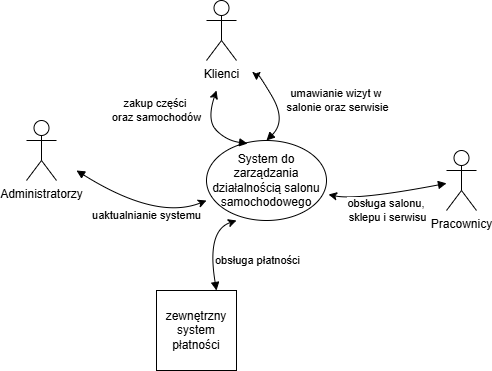

The diagram above was exported from draw.io. Its source (the exported page's mxGraphModel, read from the mxfile embedded in the PNG):
<mxGraphModel dx="872" dy="465" grid="1" gridSize="10" guides="1" tooltips="1" connect="1" arrows="1" fold="1" page="1" pageScale="1" pageWidth="827" pageHeight="1169" math="0" shadow="0">
  <root>
    <mxCell id="0" />
    <mxCell id="1" parent="0" />
    <mxCell id="3rW43ewpmlDD2AIjSK3p-1" parent="1" style="ellipse;whiteSpace=wrap;html=1;" value="&lt;p class=&quot;MsoTitle&quot;&gt;System do zarządzania&lt;br/&gt;działalnością salonu samochodowego&lt;span lang=&quot;EN-US&quot;&gt;&lt;/span&gt;&lt;/p&gt;" vertex="1">
      <mxGeometry height="80" width="120" x="350" y="210" as="geometry" />
    </mxCell>
    <mxCell id="3rW43ewpmlDD2AIjSK3p-2" parent="1" style="shape=umlActor;verticalLabelPosition=bottom;verticalAlign=top;html=1;outlineConnect=0;" value="Klienci" vertex="1">
      <mxGeometry height="60" width="30" x="350" y="70" as="geometry" />
    </mxCell>
    <mxCell id="3rW43ewpmlDD2AIjSK3p-5" parent="1" style="shape=umlActor;verticalLabelPosition=bottom;verticalAlign=top;html=1;outlineConnect=0;" value="Administratorzy" vertex="1">
      <mxGeometry height="60" width="30" x="170" y="190" as="geometry" />
    </mxCell>
    <mxCell id="3rW43ewpmlDD2AIjSK3p-6" parent="1" style="shape=umlActor;verticalLabelPosition=bottom;verticalAlign=top;html=1;outlineConnect=0;" value="Pracownicy" vertex="1">
      <mxGeometry height="60" width="30" x="590" y="220" as="geometry" />
    </mxCell>
    <mxCell id="3rW43ewpmlDD2AIjSK3p-7" edge="1" parent="1" style="curved=1;endArrow=classic;html=1;rounded=0;startArrow=block;startFill=1;" value="">
      <mxGeometry height="50" relative="1" width="50" as="geometry">
        <Array as="points">
          <mxPoint x="300" y="290" />
        </Array>
        <mxPoint x="220" y="240" as="sourcePoint" />
        <mxPoint x="350" y="270" as="targetPoint" />
      </mxGeometry>
    </mxCell>
    <mxCell id="3rW43ewpmlDD2AIjSK3p-8" connectable="0" parent="3rW43ewpmlDD2AIjSK3p-7" style="edgeLabel;html=1;align=center;verticalAlign=middle;resizable=0;points=[];" value="uaktualnianie systemu" vertex="1">
      <mxGeometry relative="1" x="0.109" y="1" as="geometry">
        <mxPoint x="-1" y="2" as="offset" />
      </mxGeometry>
    </mxCell>
    <mxCell id="3rW43ewpmlDD2AIjSK3p-11" edge="1" parent="1" source="3rW43ewpmlDD2AIjSK3p-1" style="curved=1;endArrow=classic;html=1;rounded=0;exitX=0.342;exitY=0.038;exitDx=0;exitDy=0;exitPerimeter=0;startArrow=block;startFill=1;" value="">
      <mxGeometry height="50" relative="1" width="50" as="geometry">
        <Array as="points">
          <mxPoint x="370" y="210" />
          <mxPoint x="350" y="190" />
        </Array>
        <mxPoint x="320" y="210" as="sourcePoint" />
        <mxPoint x="360" y="160" as="targetPoint" />
      </mxGeometry>
    </mxCell>
    <mxCell id="3rW43ewpmlDD2AIjSK3p-12" connectable="0" parent="3rW43ewpmlDD2AIjSK3p-11" style="edgeLabel;html=1;align=center;verticalAlign=middle;resizable=0;points=[];" value="zakup części&amp;nbsp;&lt;div&gt;oraz samochodów&lt;/div&gt;" vertex="1">
      <mxGeometry relative="1" x="0.0988" y="-2" as="geometry">
        <mxPoint x="-55" y="-12" as="offset" />
      </mxGeometry>
    </mxCell>
    <mxCell id="3rW43ewpmlDD2AIjSK3p-13" edge="1" parent="1" source="3rW43ewpmlDD2AIjSK3p-1" style="curved=1;endArrow=classic;html=1;rounded=0;exitX=0.5;exitY=0;exitDx=0;exitDy=0;startArrow=block;startFill=1;" value="">
      <mxGeometry height="50" relative="1" width="50" as="geometry">
        <Array as="points">
          <mxPoint x="430" y="190" />
          <mxPoint x="400" y="140" />
        </Array>
        <mxPoint x="400" y="190" as="sourcePoint" />
        <mxPoint x="400" y="150" as="targetPoint" />
      </mxGeometry>
    </mxCell>
    <mxCell id="3rW43ewpmlDD2AIjSK3p-14" connectable="0" parent="3rW43ewpmlDD2AIjSK3p-13" style="edgeLabel;html=1;align=center;verticalAlign=middle;resizable=0;points=[];" value="umawianie wizyt w&amp;nbsp;&lt;div&gt;salonie oraz serwisie&lt;/div&gt;" vertex="1">
      <mxGeometry relative="1" x="-0.0948" y="2" as="geometry">
        <mxPoint x="60" y="-8" as="offset" />
      </mxGeometry>
    </mxCell>
    <mxCell id="3rW43ewpmlDD2AIjSK3p-18" parent="1" style="whiteSpace=wrap;html=1;aspect=fixed;" value="zewnętrzny system płatności" vertex="1">
      <mxGeometry height="80" width="80" x="300" y="360" as="geometry" />
    </mxCell>
    <mxCell id="3rW43ewpmlDD2AIjSK3p-20" edge="1" parent="1" source="3rW43ewpmlDD2AIjSK3p-18" style="curved=1;endArrow=classic;html=1;rounded=0;exitX=0.75;exitY=0;exitDx=0;exitDy=0;startArrow=block;startFill=1;" value="">
      <mxGeometry height="50" relative="1" width="50" as="geometry">
        <Array as="points">
          <mxPoint x="350" y="300" />
        </Array>
        <mxPoint x="350" y="350" as="sourcePoint" />
        <mxPoint x="380" y="290" as="targetPoint" />
      </mxGeometry>
    </mxCell>
    <mxCell id="3rW43ewpmlDD2AIjSK3p-21" connectable="0" parent="3rW43ewpmlDD2AIjSK3p-20" style="edgeLabel;html=1;align=center;verticalAlign=middle;resizable=0;points=[];" value="obsługa płatności" vertex="1">
      <mxGeometry relative="1" x="0.0349" y="-5" as="geometry">
        <mxPoint x="43" y="18" as="offset" />
      </mxGeometry>
    </mxCell>
    <mxCell id="3rW43ewpmlDD2AIjSK3p-23" edge="1" parent="1" source="3rW43ewpmlDD2AIjSK3p-6" style="curved=1;endArrow=classic;html=1;rounded=0;entryX=1.017;entryY=0.675;entryDx=0;entryDy=0;entryPerimeter=0;startArrow=block;startFill=1;" target="3rW43ewpmlDD2AIjSK3p-1" value="">
      <mxGeometry height="50" relative="1" width="50" as="geometry">
        <Array as="points">
          <mxPoint x="500" y="270" />
        </Array>
        <mxPoint x="500" y="300" as="sourcePoint" />
        <mxPoint x="550" y="250" as="targetPoint" />
      </mxGeometry>
    </mxCell>
    <mxCell id="3rW43ewpmlDD2AIjSK3p-24" connectable="0" parent="3rW43ewpmlDD2AIjSK3p-23" style="edgeLabel;html=1;align=center;verticalAlign=middle;resizable=0;points=[];" value="obsługa salonu,&amp;nbsp;&lt;div&gt;sklepu i serwisu&lt;/div&gt;" vertex="1">
      <mxGeometry relative="1" x="0.2176" y="-1" as="geometry">
        <mxPoint x="12" y="14" as="offset" />
      </mxGeometry>
    </mxCell>
  </root>
</mxGraphModel>